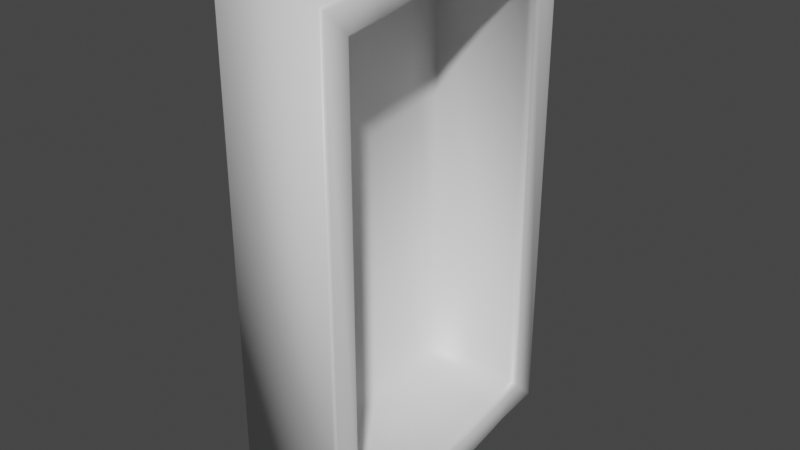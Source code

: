 # Source: Card.blend  (saved by Blender 2.82.7; exported with 4.5.12 LTS)
import bpy
from mathutils import Matrix  # noqa: F401  (used for matrix-valued properties, if any)

bpy.ops.wm.read_factory_settings(use_empty=True)
scene = bpy.context.scene
scene.name = 'Scene'

# ---- collections
col_collection = bpy.data.collections.new('Collection'); scene.collection.children.link(col_collection)

# ---- materials (node trees are filled in below, after node groups)
mat_material = bpy.data.materials.new('Material')
mat_material.alpha_threshold = 0.0
mat_material.use_transparent_shadow = False
mat_material.line_color = (0.0, 0.0, 0.0, 1.0)
mat_material_001 = bpy.data.materials.new('Material.001')
mat_material_001.use_transparent_shadow = False

# ---- material node trees
mat_material.use_nodes = True; mat_material.node_tree.nodes.clear()
_N = mat_material.node_tree.nodes; _L = mat_material.node_tree.links
n0 = _N.new('ShaderNodeOutputMaterial'); n0.name = 'Material Output'; n0.location = (300, 300)
n1 = _N.new('ShaderNodeBsdfPrincipled'); n1.name = 'Principled BSDF'; n1.location = (10, 300)
n1.distribution = 'GGX'
n1.subsurface_method = 'BURLEY'
n1.inputs[2].default_value = 0.4
n1.inputs[3].default_value = 1.45
n1.inputs[27].default_value = (0.0, 0.0, 0.0, 1.0)
n1.inputs[28].default_value = 1.0
_L.new(n1.outputs[0], n0.inputs[0])
n0.is_active_output = True
mat_material_001.use_nodes = True; mat_material_001.node_tree.nodes.clear()
_N = mat_material_001.node_tree.nodes; _L = mat_material_001.node_tree.links
n0 = _N.new('ShaderNodeOutputMaterial'); n0.name = 'Material Output'; n0.location = (300, 300)
n1 = _N.new('ShaderNodeBsdfPrincipled'); n1.name = 'Principled BSDF'; n1.location = (10, 300)
n1.distribution = 'GGX'
n1.subsurface_method = 'BURLEY'
n1.inputs[3].default_value = 1.45
n1.inputs[27].default_value = (0.0, 0.0, 0.0, 1.0)
n1.inputs[28].default_value = 1.0
_L.new(n1.outputs[0], n0.inputs[0])
n0.is_active_output = True

# ---- world
world_world = bpy.data.worlds.new('World'); scene.world = world_world
world_world.use_nodes = True; world_world.node_tree.nodes.clear()
_N = world_world.node_tree.nodes; _L = world_world.node_tree.links
n0 = _N.new('ShaderNodeOutputWorld'); n0.name = 'World Output'; n0.location = (300, 300)
n1 = _N.new('ShaderNodeBackground'); n1.name = 'Background'; n1.location = (10, 300)
n1.inputs[0].default_value = (0.05088, 0.05088, 0.05088, 1.0)
_L.new(n1.outputs[0], n0.inputs[0])
n0.is_active_output = True
world_world.color = (0.05088, 0.05088, 0.05088)
world_world.use_sun_shadow = False
world_world.sun_shadow_jitter_overblur = 0.0

# ---- meshes
me_cube = bpy.data.meshes.new('Cube')
me_cube.from_pydata([(-0.7873, 1.034, 1.674), (-0.7873, 1.034, -1.674), (-0.7873, -1.034, 1.674), (-0.7873, -1.034, -1.674), (-0.797, -0.3653, -1.775), (-0.8007, 0.0, -1.813), (-0.797, 0.3653, -1.775), (-0.7904, 0.7022, -1.706), (-0.05544, 1.034, 1.674), (-0.03609, 1.014, 1.655), (-0.03609, 1.014, -1.655), (-0.05544, 1.034, -1.674), (-0.03609, -1.014, 1.655), (-0.05544, -1.034, 1.674), (-0.05544, -1.034, -1.674), (-0.03609, -1.014, -1.655), (-0.03575, 0.8486, 1.493), (-0.05709, 0.8284, 1.473), (-0.05709, 0.8284, -1.473), (-0.03575, 0.8486, -1.493), (-0.05709, -0.8284, 1.473), (-0.03575, -0.8486, 1.493), (-0.03575, -0.8486, -1.493), (-0.05709, -0.8284, -1.473), (-0.1093, 0.8284, 1.473), (-0.7772, 0.8077, 1.454), (-0.7772, 0.8077, -1.454), (-0.1093, 0.8284, -1.473), (-0.7772, -0.8077, 1.454), (-0.1093, -0.8284, 1.473), (-0.1093, -0.8284, -1.473), (-0.7772, -0.8077, -1.454), (-0.7904, -0.7022, -1.706), (-0.7904, -0.7022, 1.706), (-0.797, -0.3653, 1.775), (-0.8007, 0.0, 1.813), (-0.797, 0.3653, 1.775), (-0.7904, 0.7022, 1.706), (-0.05463, 0.7022, 1.706), (-0.05288, 0.3653, 1.775), (-0.05192, 0.0, 1.813), (-0.05288, -0.3653, 1.775), (-0.05463, -0.7022, 1.706), (-0.03482, -0.69, 1.689), (-0.03232, -0.3587, 1.756), (-0.03095, 0.0, 1.793), (-0.03232, 0.3587, 1.756), (-0.03482, 0.69, 1.689), (-0.05463, -0.7022, -1.706), (-0.05288, -0.3653, -1.775), (-0.05192, 0.0, -1.813), (-0.05288, 0.3653, -1.775), (-0.05463, 0.7022, -1.706), (-0.03482, 0.69, -1.689), (-0.03232, 0.3587, -1.756), (-0.03095, 0.0, -1.793), (-0.03232, -0.3587, -1.756), (-0.03482, -0.69, -1.689), (-0.034, 0.5817, 1.535), (-0.03194, 0.3002, 1.584), (-0.03095, -3.228e-08, 1.608), (-0.03194, -0.3002, 1.584), (-0.034, -0.5817, 1.535), (-0.05593, -0.568, 1.515), (-0.05462, -0.2928, 1.563), (-0.054, 0.0, 1.585), (-0.05462, 0.2928, 1.563), (-0.05593, 0.568, 1.515), (-0.034, -0.5817, -1.535), (-0.03194, -0.3002, -1.584), (-0.03095, 3.228e-08, -1.608), (-0.03194, 0.3002, -1.584), (-0.034, 0.5817, -1.535), (-0.05593, 0.568, -1.515), (-0.05462, 0.2928, -1.563), (-0.054, 0.0, -1.585), (-0.05462, -0.2928, -1.563), (-0.05593, -0.568, -1.515), (-0.1096, 0.568, 1.515), (-0.11, 0.2928, 1.563), (-0.1101, 0.0, 1.585), (-0.11, -0.2928, 1.563), (-0.1096, -0.568, 1.515), (-0.7781, -0.5538, 1.495), (-0.7792, -0.2853, 1.54), (-0.7796, 3.228e-08, 1.561), (-0.7792, 0.2853, 1.54), (-0.7781, 0.5538, 1.495), (-0.1096, -0.568, -1.515), (-0.11, -0.2928, -1.563), (-0.1101, 0.0, -1.585), (-0.11, 0.2928, -1.563), (-0.1096, 0.568, -1.515), (-0.7781, 0.5538, -1.495), (-0.7792, 0.2853, -1.54), (-0.7796, -3.228e-08, -1.561), (-0.7792, -0.2853, -1.54), (-0.7781, -0.5538, -1.495)], [], [(32, 48, 14, 3), (7, 37, 0, 1), (26, 25, 87, 93), (73, 18, 27, 92), (20, 23, 30, 29), (1, 0, 8, 11), (14, 13, 2, 3), (42, 33, 2, 13), (63, 20, 29, 82), (58, 16, 9, 47), (68, 22, 15, 57), (22, 21, 12, 15), (9, 10, 11, 8), (13, 14, 15, 12), (42, 13, 12, 43), (52, 11, 10, 53), (18, 17, 24, 27), (17, 18, 19, 16), (21, 22, 23, 20), (62, 21, 20, 63), (72, 19, 18, 73), (16, 19, 10, 9), (25, 26, 27, 24), (29, 30, 31, 28), (82, 29, 28, 83), (92, 27, 26, 93), (97, 83, 28, 31), (93, 87, 86, 94), (94, 86, 85, 95), (95, 85, 84, 96), (96, 84, 83, 97), (30, 88, 97, 31), (88, 89, 96, 97), (89, 90, 95, 96), (90, 91, 94, 95), (91, 92, 93, 94), (24, 78, 87, 25), (78, 79, 86, 87), (79, 80, 85, 86), (80, 81, 84, 85), (81, 82, 83, 84), (22, 68, 77, 23), (68, 69, 76, 77), (69, 70, 75, 76), (70, 71, 74, 75), (71, 72, 73, 74), (16, 58, 67, 17), (58, 59, 66, 67), (59, 60, 65, 66), (60, 61, 64, 65), (61, 62, 63, 64), (14, 48, 57, 15), (48, 49, 56, 57), (49, 50, 55, 56), (50, 51, 54, 55), (51, 52, 53, 54), (8, 38, 47, 9), (38, 39, 46, 47), (39, 40, 45, 46), (40, 41, 44, 45), (41, 42, 43, 44), (19, 72, 53, 10), (72, 71, 54, 53), (71, 70, 55, 54), (70, 69, 56, 55), (69, 68, 57, 56), (21, 62, 43, 12), (62, 61, 44, 43), (61, 60, 45, 44), (60, 59, 46, 45), (59, 58, 47, 46), (17, 67, 78, 24), (67, 66, 79, 78), (66, 65, 80, 79), (65, 64, 81, 80), (64, 63, 82, 81), (8, 0, 37, 38), (38, 37, 36, 39), (39, 36, 35, 40), (40, 35, 34, 41), (41, 34, 33, 42), (23, 77, 88, 30), (77, 76, 89, 88), (76, 75, 90, 89), (75, 74, 91, 90), (74, 73, 92, 91), (3, 2, 33, 32), (32, 33, 34, 4), (4, 34, 35, 5), (5, 35, 36, 6), (6, 36, 37, 7), (1, 11, 52, 7), (7, 52, 51, 6), (6, 51, 50, 5), (5, 50, 49, 4), (4, 49, 48, 32)])
me_cube.polygons.foreach_set('use_smooth', [True] * 96)
me_cube.polygons.foreach_set('material_index', [0, 0, 1, 0, 0, 0, 0, 0, 0, 0, 0, 0, 0, 0, 0, 0, 0, 0, 0, 0, 0, 0, 0, 0, 0, 0, 1, 1, 1, 1, 1, 0, 0, 0, 0, 0, 0, 0, 0, 0, 0, 0, 0, 0, 0, 0, 0, 0, 0, 0, 0, 0, 0, 0, 0, 0, 0, 0, 0, 0, 0, 0, 0, 0, 0, 0, 0, 0, 0, 0, 0, 0, 0, 0, 0, 0, 0, 0, 0, 0, 0, 0, 0, 0, 0, 0, 0, 0, 0, 0, 0, 0, 0, 0, 0, 0])
_uv = me_cube.uv_layers.new(name='UVMap')
_uv.uv.foreach_set('vector', [0.454, 0.3064, 0.5113, 0.3064, 0.5111, 0.215, 0.4549, 0.215, 0.6936, 0.02959, 0.6936, 0.9704, 0.785, 0.9616, 0.785, 0.03843, 0.7227, 0.09918, 0.7227, 0.9008, 0.6527, 0.9123, 0.6527, 0.08773, 0.511, 0.6566, 0.5106, 0.7284, 0.4963, 0.7284, 0.4962, 0.6566, 0.5106, 0.9062, 0.5106, 0.09377, 0.4963, 0.09377, 0.4963, 0.9062, 0.4549, 0.03843, 0.4549, 0.9616, 0.5111, 0.9616, 0.5111, 0.03843, 0.5111, 0.03843, 0.5111, 0.9616, 0.4549, 0.9616, 0.4549, 0.03843, 0.5113, 0.3064, 0.454, 0.3064, 0.4549, 0.215, 0.5111, 0.215, 0.511, 0.3434, 0.5106, 0.2716, 0.4963, 0.2716, 0.4962, 0.3434, 0.6604, 0.9232, 0.734, 0.9115, 0.7796, 0.9562, 0.6902, 0.9656, 0.3396, 0.07685, 0.266, 0.08847, 0.2204, 0.04376, 0.3098, 0.03439, 0.266, 0.08847, 0.266, 0.9115, 0.2204, 0.9562, 0.2204, 0.04376, 0.5164, 0.9562, 0.5164, 0.04376, 0.5111, 0.03843, 0.5111, 0.9616, 0.5111, 0.9616, 0.5111, 0.03843, 0.5164, 0.04376, 0.5164, 0.9562, 0.3064, 0.9704, 0.215, 0.9616, 0.2204, 0.9562, 0.3098, 0.9656, 0.6936, 0.02959, 0.785, 0.03843, 0.7796, 0.04376, 0.6902, 0.03439, 0.5106, 0.09377, 0.5106, 0.9062, 0.4963, 0.9062, 0.4963, 0.09377, 0.5106, 0.9062, 0.5106, 0.09377, 0.5165, 0.08847, 0.5165, 0.9115, 0.5165, 0.9115, 0.5165, 0.08847, 0.5106, 0.09377, 0.5106, 0.9062, 0.3396, 0.9232, 0.266, 0.9115, 0.2716, 0.9062, 0.3434, 0.9178, 0.6604, 0.07685, 0.734, 0.08847, 0.7284, 0.09377, 0.6566, 0.08221, 0.734, 0.9115, 0.734, 0.08847, 0.7796, 0.04376, 0.7796, 0.9562, 0.4902, 0.9008, 0.4902, 0.09918, 0.4963, 0.09377, 0.4963, 0.9062, 0.4963, 0.9062, 0.4963, 0.09377, 0.4902, 0.09918, 0.4902, 0.9008, 0.3434, 0.9178, 0.2716, 0.9062, 0.2773, 0.9008, 0.3473, 0.9123, 0.6566, 0.08221, 0.7284, 0.09377, 0.7227, 0.09918, 0.6527, 0.08773, 0.3473, 0.08773, 0.3473, 0.9123, 0.2773, 0.9008, 0.2773, 0.09918, 0.6527, 0.08773, 0.6527, 0.9123, 0.5786, 0.9247, 0.5786, 0.07533, 0.5786, 0.07533, 0.5786, 0.9247, 0.5, 0.9305, 0.5, 0.06951, 0.5, 0.06951, 0.5, 0.9305, 0.4214, 0.9247, 0.4214, 0.07533, 0.4214, 0.07533, 0.4214, 0.9247, 0.3473, 0.9123, 0.3473, 0.08773, 0.2716, 0.09377, 0.3434, 0.08221, 0.3473, 0.08773, 0.2773, 0.09918, 0.3434, 0.08221, 0.4193, 0.06917, 0.4214, 0.07533, 0.3473, 0.08773, 0.4961, 0.4193, 0.496, 0.5, 0.4895, 0.5, 0.4896, 0.4214, 0.496, 0.5, 0.4961, 0.5807, 0.4896, 0.5786, 0.4895, 0.5, 0.5807, 0.06917, 0.6566, 0.08221, 0.6527, 0.08773, 0.5786, 0.07533, 0.7284, 0.9062, 0.6566, 0.9178, 0.6527, 0.9123, 0.7227, 0.9008, 0.6566, 0.9178, 0.5807, 0.9308, 0.5786, 0.9247, 0.6527, 0.9123, 0.4961, 0.5807, 0.496, 0.5, 0.4895, 0.5, 0.4896, 0.5786, 0.496, 0.5, 0.4961, 0.4193, 0.4896, 0.4214, 0.4895, 0.5, 0.4193, 0.9308, 0.3434, 0.9178, 0.3473, 0.9123, 0.4214, 0.9247, 0.266, 0.08847, 0.3396, 0.07685, 0.3434, 0.08221, 0.2716, 0.09377, 0.3396, 0.07685, 0.4172, 0.0632, 0.4193, 0.06917, 0.3434, 0.08221, 0.5176, 0.4172, 0.5178, 0.5, 0.5115, 0.5, 0.5113, 0.4193, 0.5178, 0.5, 0.5176, 0.5828, 0.5113, 0.5807, 0.5115, 0.5, 0.5828, 0.0632, 0.6604, 0.07685, 0.6566, 0.08221, 0.5807, 0.06917, 0.734, 0.9115, 0.6604, 0.9232, 0.6566, 0.9178, 0.7284, 0.9062, 0.6604, 0.9232, 0.5828, 0.9368, 0.5807, 0.9308, 0.6566, 0.9178, 0.5176, 0.5828, 0.5178, 0.5, 0.5115, 0.5, 0.5113, 0.5807, 0.5178, 0.5, 0.5176, 0.4172, 0.5113, 0.4193, 0.5115, 0.5, 0.4172, 0.9368, 0.3396, 0.9232, 0.3434, 0.9178, 0.4193, 0.9308, 0.215, 0.03843, 0.3064, 0.02959, 0.3098, 0.03439, 0.2204, 0.04376, 0.3064, 0.02959, 0.3993, 0.01054, 0.4011, 0.01587, 0.3098, 0.03439, 0.5118, 0.3993, 0.5121, 0.5, 0.5178, 0.5, 0.5175, 0.4011, 0.5121, 0.5, 0.5118, 0.6007, 0.5175, 0.5989, 0.5178, 0.5, 0.6007, 0.01054, 0.6936, 0.02959, 0.6902, 0.03439, 0.5989, 0.01587, 0.785, 0.9616, 0.6936, 0.9704, 0.6902, 0.9656, 0.7796, 0.9562, 0.6936, 0.9704, 0.6007, 0.9895, 0.5989, 0.9841, 0.6902, 0.9656, 0.5118, 0.6007, 0.5121, 0.5, 0.5178, 0.5, 0.5175, 0.5989, 0.5121, 0.5, 0.5118, 0.3993, 0.5175, 0.4011, 0.5178, 0.5, 0.3993, 0.9895, 0.3064, 0.9704, 0.3098, 0.9656, 0.4011, 0.9841, 0.734, 0.08847, 0.6604, 0.07685, 0.6902, 0.03439, 0.7796, 0.04376, 0.6604, 0.07685, 0.5828, 0.0632, 0.5989, 0.01587, 0.6902, 0.03439, 0.5828, 0.0632, 0.5, 0.05662, 0.5, 0.00578, 0.5989, 0.01587, 0.5, 0.05662, 0.4172, 0.0632, 0.4011, 0.01587, 0.5, 0.00578, 0.4172, 0.0632, 0.3396, 0.07685, 0.3098, 0.03439, 0.4011, 0.01587, 0.266, 0.9115, 0.3396, 0.9232, 0.3098, 0.9656, 0.2204, 0.9562, 0.3396, 0.9232, 0.4172, 0.9368, 0.4011, 0.9841, 0.3098, 0.9656, 0.4172, 0.9368, 0.5, 0.9434, 0.5, 0.9942, 0.4011, 0.9841, 0.5, 0.9434, 0.5828, 0.9368, 0.5989, 0.9841, 0.5, 0.9942, 0.5828, 0.9368, 0.6604, 0.9232, 0.6902, 0.9656, 0.5989, 0.9841, 0.5106, 0.7284, 0.511, 0.6566, 0.4962, 0.6566, 0.4963, 0.7284, 0.511, 0.6566, 0.5113, 0.5807, 0.4961, 0.5807, 0.4962, 0.6566, 0.5113, 0.5807, 0.5115, 0.5, 0.496, 0.5, 0.4961, 0.5807, 0.5115, 0.5, 0.5113, 0.4193, 0.4961, 0.4193, 0.496, 0.5, 0.5113, 0.4193, 0.511, 0.3434, 0.4962, 0.3434, 0.4961, 0.4193, 0.5111, 0.785, 0.4549, 0.785, 0.454, 0.6936, 0.5113, 0.6936, 0.5113, 0.6936, 0.454, 0.6936, 0.4522, 0.6007, 0.5118, 0.6007, 0.5118, 0.6007, 0.4522, 0.6007, 0.4512, 0.5, 0.5121, 0.5, 0.5121, 0.5, 0.4512, 0.5, 0.4522, 0.3993, 0.5118, 0.3993, 0.5118, 0.3993, 0.4522, 0.3993, 0.454, 0.3064, 0.5113, 0.3064, 0.5106, 0.2716, 0.511, 0.3434, 0.4962, 0.3434, 0.4963, 0.2716, 0.511, 0.3434, 0.5113, 0.4193, 0.4961, 0.4193, 0.4962, 0.3434, 0.5113, 0.4193, 0.5115, 0.5, 0.496, 0.5, 0.4961, 0.4193, 0.5115, 0.5, 0.5113, 0.5807, 0.4961, 0.5807, 0.496, 0.5, 0.5113, 0.5807, 0.511, 0.6566, 0.4962, 0.6566, 0.4961, 0.5807, 0.215, 0.03843, 0.215, 0.9616, 0.3064, 0.9704, 0.3064, 0.02959, 0.3064, 0.02959, 0.3064, 0.9704, 0.3993, 0.9895, 0.3993, 0.01054, 0.3993, 0.01054, 0.3993, 0.9895, 0.5, 1.0, 0.5, 2.98e-08, 0.5, 2.98e-08, 0.5, 1.0, 0.6007, 0.9895, 0.6007, 0.01054, 0.6007, 0.01054, 0.6007, 0.9895, 0.6936, 0.9704, 0.6936, 0.02959, 0.4549, 0.785, 0.5111, 0.785, 0.5113, 0.6936, 0.454, 0.6936, 0.454, 0.6936, 0.5113, 0.6936, 0.5118, 0.6007, 0.4522, 0.6007, 0.4522, 0.6007, 0.5118, 0.6007, 0.5121, 0.5, 0.4512, 0.5, 0.4512, 0.5, 0.5121, 0.5, 0.5118, 0.3993, 0.4522, 0.3993, 0.4522, 0.3993, 0.5118, 0.3993, 0.5113, 0.3064, 0.454, 0.3064])
me_cube.materials.append(mat_material)
me_cube.materials.append(mat_material_001)
me_cube.use_remesh_preserve_volume = False
me_cube.use_remesh_preserve_attributes = False
me_cube.use_mirror_vertex_groups = False
me_cube.update()

# ---- objects
ob_card = bpy.data.objects.new('Card', me_cube)

# ---- transforms, parenting, visibility, modifiers, constraints
ob_card.location = (0.0, 0.0, 0.0)
ob_card.lock_rotations_4d = False
ob_card.empty_display_type = 'ARROWS'
ob_card.lineart.crease_threshold = 0.0

# ---- collection membership
col_collection.objects.link(ob_card)

# ---- scene / render settings (as saved in the file)
scene.frame_start = 1; scene.frame_end = 250; scene.frame_set(1)
scene.render.engine = 'BLENDER_EEVEE_NEXT'
scene.cycles.use_denoising = False
scene.cycles.samples = 128
scene.cycles.sampling_pattern = 'TABULATED_SOBOL'
scene.cycles.use_adaptive_sampling = False
scene.cycles.use_light_tree = False
scene.view_settings.view_transform = 'Filmic'
bpy.context.view_layer.update()

# ---- added for rendering (the .blend has no active camera and no usable light): camera, sun
cam_auto = bpy.data.cameras.new('AutoCamera')
cam_auto.lens = 50.0
cam_auto.sensor_width = 36.0
cam_auto.clip_end = 1000.0
ob_auto_camera = bpy.data.objects.new('AutoCamera', cam_auto)
scene.collection.objects.link(ob_auto_camera)
ob_auto_camera.location = (3.51175, -4.71311, 3.14207)
ob_auto_camera.rotation_euler = (1.09748, -7.21219e-08, 0.694738)
scene.camera = ob_auto_camera
light_auto_sun = bpy.data.lights.new('AutoSun', 'SUN')
light_auto_sun.energy = 3.0
light_auto_sun.angle = 0.0523599
ob_auto_sun = bpy.data.objects.new('AutoSun', light_auto_sun)
scene.collection.objects.link(ob_auto_sun)
ob_auto_sun.rotation_euler = (0.872665, 0.174533, 0.523599)
bpy.context.view_layer.update()
